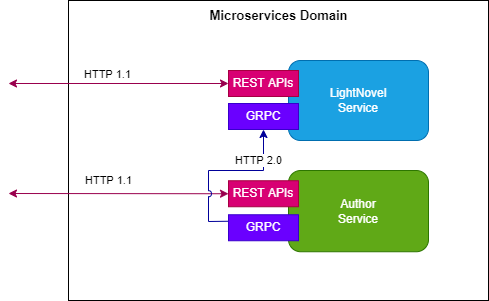

The diagram above was exported from draw.io. Its source (the exported page's mxGraphModel, read from the mxfile embedded in the PNG):
<mxGraphModel dx="599" dy="409" grid="1" gridSize="10" guides="1" tooltips="1" connect="1" arrows="1" fold="1" page="1" pageScale="1.5" pageWidth="1169" pageHeight="826" background="none" math="0" shadow="0">
  <root>
    <mxCell id="0" style=";html=1;" />
    <mxCell id="1" style=";html=1;" parent="0" />
    <mxCell id="Z8zOij7Pi2uFD4OJpWah-24" value="" style="rounded=0;whiteSpace=wrap;html=1;fillColor=none;" parent="1" vertex="1">
      <mxGeometry x="380" y="210" width="420" height="300" as="geometry" />
    </mxCell>
    <mxCell id="Z8zOij7Pi2uFD4OJpWah-9" value="" style="endArrow=classic;html=1;rounded=0;startArrow=classic;startFill=1;entryX=0;entryY=0.5;entryDx=0;entryDy=0;strokeColor=#99004D;" parent="1" target="Z8zOij7Pi2uFD4OJpWah-2" edge="1">
      <mxGeometry width="50" height="50" relative="1" as="geometry">
        <mxPoint x="320" y="293" as="sourcePoint" />
        <mxPoint x="460" y="300" as="targetPoint" />
      </mxGeometry>
    </mxCell>
    <mxCell id="nVl4oJ5yLHh2hGq6_Uga-9" value="HTTP 1.1" style="edgeLabel;html=1;align=center;verticalAlign=middle;resizable=0;points=[];labelBackgroundColor=none;" parent="Z8zOij7Pi2uFD4OJpWah-9" vertex="1" connectable="0">
      <mxGeometry x="-0.1248" relative="1" as="geometry">
        <mxPoint x="2" y="-9" as="offset" />
      </mxGeometry>
    </mxCell>
    <mxCell id="Z8zOij7Pi2uFD4OJpWah-13" value="" style="endArrow=classic;html=1;rounded=0;startArrow=classic;startFill=1;entryX=0;entryY=0.5;entryDx=0;entryDy=0;strokeColor=#99004D;" parent="1" target="Z8zOij7Pi2uFD4OJpWah-3" edge="1">
      <mxGeometry width="50" height="50" relative="1" as="geometry">
        <mxPoint x="320" y="403" as="sourcePoint" />
        <mxPoint x="550" y="303" as="targetPoint" />
      </mxGeometry>
    </mxCell>
    <mxCell id="nVl4oJ5yLHh2hGq6_Uga-10" value="HTTP 1.1" style="edgeLabel;html=1;align=center;verticalAlign=middle;resizable=0;points=[];labelBackgroundColor=none;rotation=0;" parent="Z8zOij7Pi2uFD4OJpWah-13" vertex="1" connectable="0">
      <mxGeometry x="-0.1735" y="-1" relative="1" as="geometry">
        <mxPoint x="9" y="-14" as="offset" />
      </mxGeometry>
    </mxCell>
    <mxCell id="Z8zOij7Pi2uFD4OJpWah-16" value="HTTP 2.0" style="endArrow=classic;html=1;rounded=0;exitX=0;exitY=0.25;exitDx=0;exitDy=0;startArrow=none;startFill=0;entryX=0.5;entryY=1;entryDx=0;entryDy=0;strokeColor=#000099;endFill=1;jumpStyle=arc;" parent="1" source="Z8zOij7Pi2uFD4OJpWah-6" target="Z8zOij7Pi2uFD4OJpWah-5" edge="1">
      <mxGeometry x="0.6287" y="5" width="50" height="50" relative="1" as="geometry">
        <mxPoint x="430" y="431" as="sourcePoint" />
        <mxPoint x="550" y="303" as="targetPoint" />
        <Array as="points">
          <mxPoint x="520" y="431" />
          <mxPoint x="520" y="380" />
          <mxPoint x="575" y="380" />
        </Array>
        <mxPoint as="offset" />
      </mxGeometry>
    </mxCell>
    <mxCell id="Z8zOij7Pi2uFD4OJpWah-25" value="Microservices Domain" style="text;html=1;strokeColor=none;fillColor=none;align=center;verticalAlign=middle;whiteSpace=wrap;rounded=0;dashed=1;fontStyle=1;fontSize=13;" parent="1" vertex="1">
      <mxGeometry x="517.5" y="210" width="145" height="30" as="geometry" />
    </mxCell>
    <mxCell id="nVl4oJ5yLHh2hGq6_Uga-13" value="" style="group" parent="1" vertex="1" connectable="0">
      <mxGeometry x="540" y="380" width="200" height="81.25" as="geometry" />
    </mxCell>
    <mxCell id="wnbWiDULG60fHgCMlXKY-2" value="Author&lt;br&gt;Service" style="rounded=1;whiteSpace=wrap;html=1;fillColor=#60a917;fontColor=#ffffff;strokeColor=#2D7600;" parent="nVl4oJ5yLHh2hGq6_Uga-13" vertex="1">
      <mxGeometry x="60" width="140" height="81.25" as="geometry" />
    </mxCell>
    <mxCell id="Z8zOij7Pi2uFD4OJpWah-3" value="REST APIs" style="rounded=0;whiteSpace=wrap;html=1;fillColor=#d80073;fontColor=#ffffff;strokeColor=#A50040;" parent="nVl4oJ5yLHh2hGq6_Uga-13" vertex="1">
      <mxGeometry y="10.25" width="70" height="26" as="geometry" />
    </mxCell>
    <mxCell id="Z8zOij7Pi2uFD4OJpWah-6" value="GRPC" style="rounded=0;whiteSpace=wrap;html=1;fillColor=#6a00ff;fontColor=#ffffff;strokeColor=#3700CC;" parent="nVl4oJ5yLHh2hGq6_Uga-13" vertex="1">
      <mxGeometry y="44.25" width="70" height="26" as="geometry" />
    </mxCell>
    <mxCell id="nVl4oJ5yLHh2hGq6_Uga-14" value="" style="group" parent="1" vertex="1" connectable="0">
      <mxGeometry x="540" y="270" width="200" height="80" as="geometry" />
    </mxCell>
    <mxCell id="wnbWiDULG60fHgCMlXKY-1" value="LightNovel&lt;br&gt;Service" style="rounded=1;whiteSpace=wrap;html=1;fillColor=#1ba1e2;strokeColor=#006EAF;fontColor=#ffffff;" parent="nVl4oJ5yLHh2hGq6_Uga-14" vertex="1">
      <mxGeometry x="60" width="140" height="80" as="geometry" />
    </mxCell>
    <mxCell id="Z8zOij7Pi2uFD4OJpWah-2" value="REST APIs" style="rounded=0;whiteSpace=wrap;html=1;fillColor=#d80073;fontColor=#ffffff;strokeColor=#A50040;" parent="nVl4oJ5yLHh2hGq6_Uga-14" vertex="1">
      <mxGeometry y="10" width="70" height="26" as="geometry" />
    </mxCell>
    <mxCell id="Z8zOij7Pi2uFD4OJpWah-5" value="GRPC" style="rounded=0;whiteSpace=wrap;html=1;fillColor=#6a00ff;fontColor=#ffffff;strokeColor=#3700CC;" parent="nVl4oJ5yLHh2hGq6_Uga-14" vertex="1">
      <mxGeometry y="43" width="70" height="26" as="geometry" />
    </mxCell>
  </root>
</mxGraphModel>